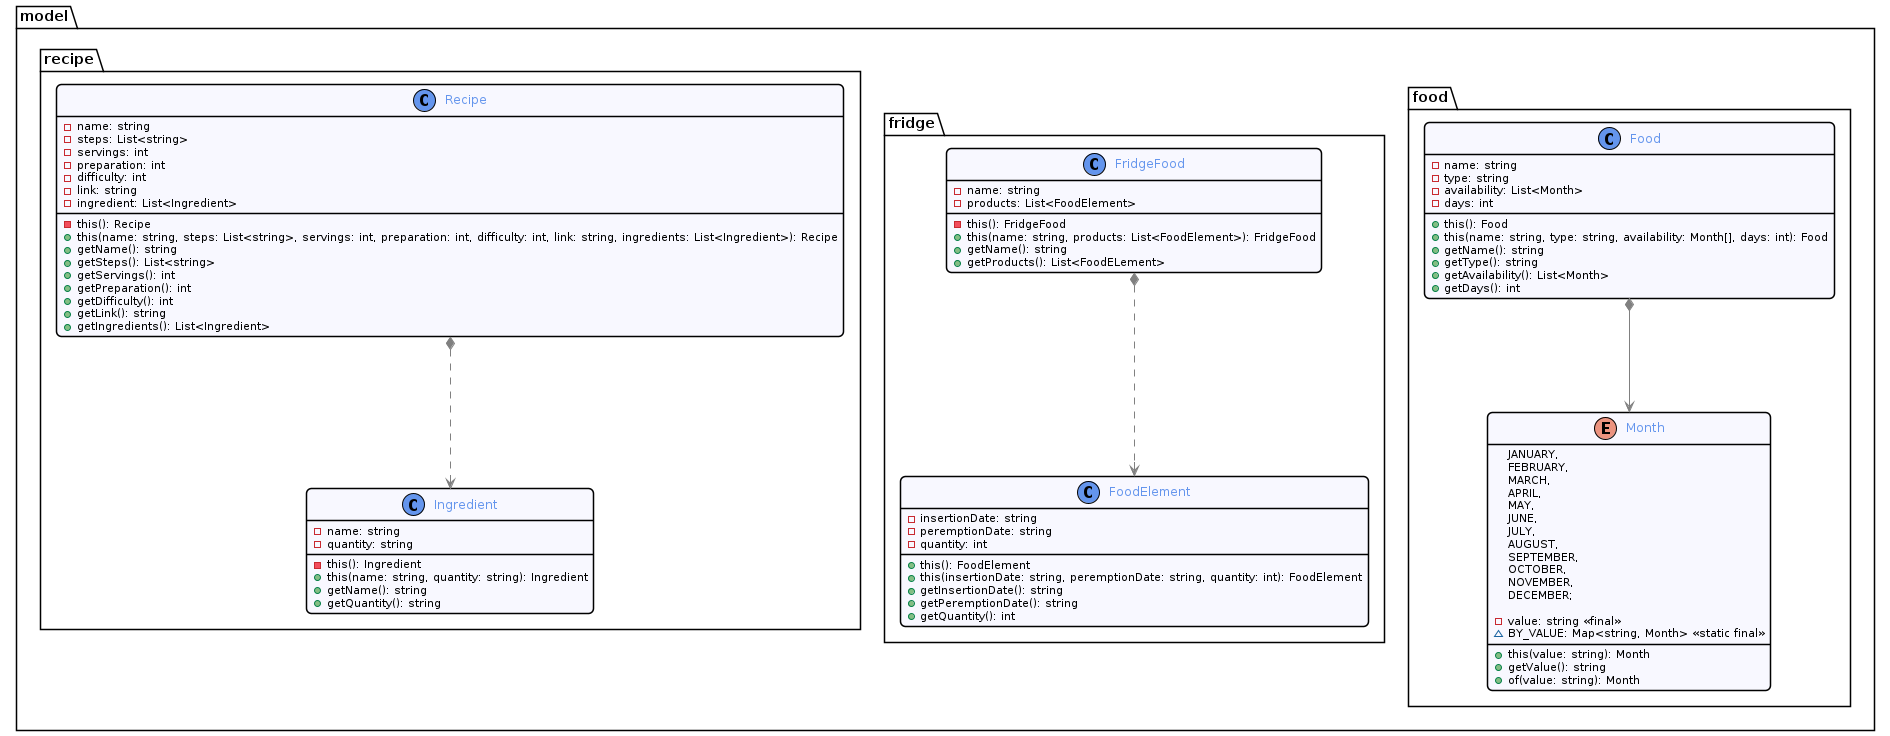

The diagram above was rendered by PlantUML. Its source (embedded in the PNG):
@startuml model
!include ../style/commons.style

package model {
    package food {
        enum Month {
            JANUARY,
            FEBRUARY,
            MARCH,
            APRIL,
            MAY,
            JUNE,
            JULY,
            AUGUST,
            SEPTEMBER,
            OCTOBER,
            NOVEMBER,
            DECEMBER;

            - value: string <<final>>
            ~ BY_VALUE: Map<string, Month> <<static final>>
            + this(value: string): Month
            + getValue(): string
            + of(value: string): Month
        }
    
        class Food {
            - name: string
            - type: string
            - availability: List<Month>
            - days: int
            + this(): Food
            + this(name: string, type: string, availability: Month[], days: int): Food
            + getName(): string
            + getType(): string
            + getAvailability(): List<Month>
            + getDays(): int
        }
    }

    package fridge {
        class FoodElement {
            - insertionDate: string
            - peremptionDate: string
            - quantity: int
            + this(): FoodElement
            + this(insertionDate: string, peremptionDate: string, quantity: int): FoodElement
            + getInsertionDate(): string
            + getPeremptionDate(): string
            + getQuantity(): int
        }

        class FridgeFood {
            - name: string
            - products: List<FoodElement>
            - this(): FridgeFood
            + this(name: string, products: List<FoodElement>): FridgeFood
            + getName(): string
            + getProducts(): List<FoodELement>
        }
    }

    package recipe {
        class Ingredient {
            - name: string
            - quantity: string
            - this(): Ingredient
            + this(name: string, quantity: string): Ingredient
            + getName(): string
            + getQuantity(): string
        }

        class Recipe {
            - name: string 
            - steps: List<string> 
            - servings: int 
            - preparation: int 
            - difficulty: int 
            - link: string
            - ingredient: List<Ingredient>
            - this(): Recipe
            + this(name: string, steps: List<string>, servings: int, preparation: int, difficulty: int, link: string, ingredients: List<Ingredient>): Recipe
            + getName(): string
            + getSteps(): List<string>
            + getServings(): int
            + getPreparation(): int
            + getDifficulty(): int
            + getLink(): string
            + getIngredients(): List<Ingredient>
        }
    }

    Food *--> Month

    FridgeFood *..> FoodElement

    Recipe *..> Ingredient
}
    
@enduml